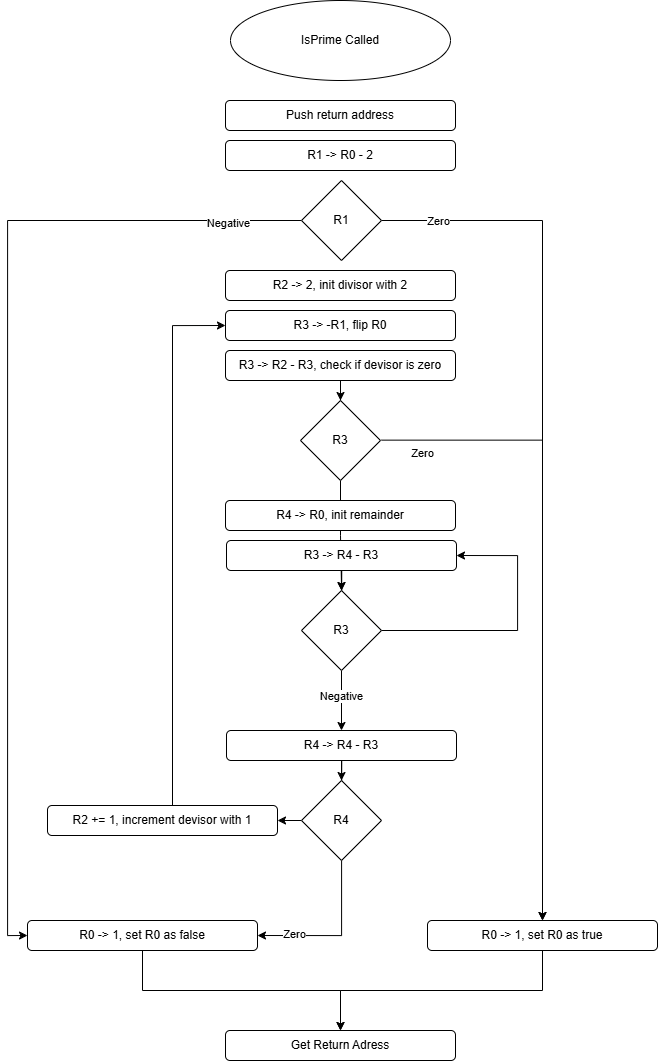

The diagram above was exported from draw.io. Its source (the exported page's mxGraphModel, read from the mxfile embedded in the PNG):
<mxGraphModel dx="2011" dy="1400" grid="1" gridSize="10" guides="1" tooltips="1" connect="1" arrows="1" fold="1" page="1" pageScale="1" pageWidth="827" pageHeight="1169" math="0" shadow="0">
  <root>
    <mxCell id="0" />
    <mxCell id="1" parent="0" />
    <mxCell id="2r-0NKai4czFxgTp3twp-3" parent="1" style="ellipse;whiteSpace=wrap;html=1;" value="IsPrime Called" vertex="1">
      <mxGeometry height="80" width="220" x="303.00272727272727" y="40" as="geometry" />
    </mxCell>
    <mxCell id="2r-0NKai4czFxgTp3twp-4" parent="1" style="rounded=1;whiteSpace=wrap;html=1;" value="Push return address  " vertex="1">
      <mxGeometry height="30" width="230" x="298.00272727272727" y="140" as="geometry" />
    </mxCell>
    <mxCell id="6TBGtCinejyxscMUWEge-8" edge="1" parent="1" source="6TBGtCinejyxscMUWEge-3" style="edgeStyle=orthogonalEdgeStyle;rounded=0;orthogonalLoop=1;jettySize=auto;html=1;entryX=0;entryY=0.5;entryDx=0;entryDy=0;" target="6TBGtCinejyxscMUWEge-74">
      <mxGeometry relative="1" as="geometry">
        <Array as="points">
          <mxPoint x="80" y="260" />
          <mxPoint x="80" y="975" />
        </Array>
        <mxPoint x="250" y="260" as="targetPoint" />
      </mxGeometry>
    </mxCell>
    <mxCell id="6TBGtCinejyxscMUWEge-9" connectable="0" parent="6TBGtCinejyxscMUWEge-8" style="edgeLabel;html=1;align=center;verticalAlign=middle;resizable=0;points=[];" value="Negative" vertex="1">
      <mxGeometry relative="1" x="-0.1489" y="-5" as="geometry">
        <mxPoint x="225" y="-142" as="offset" />
      </mxGeometry>
    </mxCell>
    <mxCell id="6TBGtCinejyxscMUWEge-12" edge="1" parent="1" source="6TBGtCinejyxscMUWEge-3" style="edgeStyle=orthogonalEdgeStyle;rounded=0;orthogonalLoop=1;jettySize=auto;html=1;entryX=0.5;entryY=0;entryDx=0;entryDy=0;" target="6TBGtCinejyxscMUWEge-75">
      <mxGeometry relative="1" as="geometry">
        <mxPoint x="560" y="260" as="targetPoint" />
      </mxGeometry>
    </mxCell>
    <mxCell id="6TBGtCinejyxscMUWEge-13" connectable="0" parent="6TBGtCinejyxscMUWEge-12" style="edgeLabel;html=1;align=center;verticalAlign=middle;resizable=0;points=[];" value="Zero" vertex="1">
      <mxGeometry relative="1" x="0.1781" y="-1" as="geometry">
        <mxPoint x="-104" y="-346" as="offset" />
      </mxGeometry>
    </mxCell>
    <mxCell id="6TBGtCinejyxscMUWEge-3" parent="1" style="rhombus;whiteSpace=wrap;html=1;" value="R1" vertex="1">
      <mxGeometry height="80" width="80" x="374" y="220" as="geometry" />
    </mxCell>
    <mxCell id="6TBGtCinejyxscMUWEge-5" parent="1" style="rounded=1;whiteSpace=wrap;html=1;" value="R1 -&amp;gt; R0 - 2" vertex="1">
      <mxGeometry height="30" width="230" x="298" y="180" as="geometry" />
    </mxCell>
    <mxCell id="6TBGtCinejyxscMUWEge-17" parent="1" style="rounded=1;whiteSpace=wrap;html=1;" value="R2 -&amp;gt; 2, init divisor with 2" vertex="1">
      <mxGeometry height="30" width="230" x="298" y="310" as="geometry" />
    </mxCell>
    <mxCell id="6TBGtCinejyxscMUWEge-18" parent="1" style="rounded=1;whiteSpace=wrap;html=1;" value="R3 -&amp;gt; -R1, flip R0" vertex="1">
      <mxGeometry height="30" width="230" x="298" y="350" as="geometry" />
    </mxCell>
    <mxCell id="6TBGtCinejyxscMUWEge-35" edge="1" parent="1" source="6TBGtCinejyxscMUWEge-19" style="edgeStyle=orthogonalEdgeStyle;rounded=0;orthogonalLoop=1;jettySize=auto;html=1;entryX=0.5;entryY=0;entryDx=0;entryDy=0;" target="6TBGtCinejyxscMUWEge-20">
      <mxGeometry relative="1" as="geometry" />
    </mxCell>
    <mxCell id="6TBGtCinejyxscMUWEge-19" parent="1" style="rounded=1;whiteSpace=wrap;html=1;" value="R3 -&amp;gt; R2 - R3, check if devisor is zero" vertex="1">
      <mxGeometry height="30" width="230" x="298" y="390" as="geometry" />
    </mxCell>
    <mxCell id="6TBGtCinejyxscMUWEge-73" edge="1" parent="1" source="6TBGtCinejyxscMUWEge-20" style="edgeStyle=orthogonalEdgeStyle;rounded=0;orthogonalLoop=1;jettySize=auto;html=1;" target="6TBGtCinejyxscMUWEge-30" value="">
      <mxGeometry relative="1" as="geometry" />
    </mxCell>
    <mxCell id="6TBGtCinejyxscMUWEge-20" parent="1" style="rhombus;whiteSpace=wrap;html=1;" value="R3" vertex="1">
      <mxGeometry height="80" width="80" x="373" y="440" as="geometry" />
    </mxCell>
    <mxCell id="6TBGtCinejyxscMUWEge-25" edge="1" parent="1" style="edgeStyle=orthogonalEdgeStyle;rounded=0;orthogonalLoop=1;jettySize=auto;html=1;entryX=0.5;entryY=0;entryDx=0;entryDy=0;" target="6TBGtCinejyxscMUWEge-75">
      <mxGeometry relative="1" as="geometry">
        <mxPoint x="454" y="479.64" as="sourcePoint" />
        <mxPoint x="560" y="479.64" as="targetPoint" />
      </mxGeometry>
    </mxCell>
    <mxCell id="6TBGtCinejyxscMUWEge-26" connectable="0" parent="6TBGtCinejyxscMUWEge-25" style="edgeLabel;html=1;align=center;verticalAlign=middle;resizable=0;points=[];" value="Zero" vertex="1">
      <mxGeometry relative="1" x="0.1781" y="-1" as="geometry">
        <mxPoint x="-120" y="-205" as="offset" />
      </mxGeometry>
    </mxCell>
    <mxCell id="6TBGtCinejyxscMUWEge-28" parent="1" style="rounded=1;whiteSpace=wrap;html=1;" value="R4 -&amp;gt; R0, init remainder" vertex="1">
      <mxGeometry height="30" width="230" x="298" y="540" as="geometry" />
    </mxCell>
    <mxCell id="6TBGtCinejyxscMUWEge-43" edge="1" parent="1" source="6TBGtCinejyxscMUWEge-29" style="edgeStyle=orthogonalEdgeStyle;rounded=0;orthogonalLoop=1;jettySize=auto;html=1;entryX=0.5;entryY=0;entryDx=0;entryDy=0;" target="6TBGtCinejyxscMUWEge-30">
      <mxGeometry relative="1" as="geometry" />
    </mxCell>
    <mxCell id="6TBGtCinejyxscMUWEge-29" parent="1" style="rounded=1;whiteSpace=wrap;html=1;" value="R3 -&amp;gt; R4 - R3" vertex="1">
      <mxGeometry height="30" width="230" x="299" y="580" as="geometry" />
    </mxCell>
    <mxCell id="6TBGtCinejyxscMUWEge-60" edge="1" parent="1" source="6TBGtCinejyxscMUWEge-30" style="edgeStyle=orthogonalEdgeStyle;rounded=0;orthogonalLoop=1;jettySize=auto;html=1;entryX=1;entryY=0.5;entryDx=0;entryDy=0;" target="6TBGtCinejyxscMUWEge-29">
      <mxGeometry relative="1" as="geometry">
        <Array as="points">
          <mxPoint x="590" y="670" />
          <mxPoint x="590" y="595" />
        </Array>
      </mxGeometry>
    </mxCell>
    <mxCell id="6TBGtCinejyxscMUWEge-62" edge="1" parent="1" source="6TBGtCinejyxscMUWEge-30" style="edgeStyle=orthogonalEdgeStyle;rounded=0;orthogonalLoop=1;jettySize=auto;html=1;entryX=0.5;entryY=0;entryDx=0;entryDy=0;" target="6TBGtCinejyxscMUWEge-61">
      <mxGeometry relative="1" as="geometry" />
    </mxCell>
    <mxCell id="6TBGtCinejyxscMUWEge-63" connectable="0" parent="6TBGtCinejyxscMUWEge-62" style="edgeLabel;html=1;align=center;verticalAlign=middle;resizable=0;points=[];" value="Negative" vertex="1">
      <mxGeometry relative="1" x="-0.0344" y="4" as="geometry">
        <mxPoint x="-5" y="-4" as="offset" />
      </mxGeometry>
    </mxCell>
    <mxCell id="6TBGtCinejyxscMUWEge-30" parent="1" style="rhombus;whiteSpace=wrap;html=1;" value="R3" vertex="1">
      <mxGeometry height="80" width="80" x="374" y="630" as="geometry" />
    </mxCell>
    <mxCell id="6TBGtCinejyxscMUWEge-71" edge="1" parent="1" source="6TBGtCinejyxscMUWEge-61" style="edgeStyle=orthogonalEdgeStyle;rounded=0;orthogonalLoop=1;jettySize=auto;html=1;entryX=0.5;entryY=0;entryDx=0;entryDy=0;" target="6TBGtCinejyxscMUWEge-65">
      <mxGeometry relative="1" as="geometry" />
    </mxCell>
    <mxCell id="6TBGtCinejyxscMUWEge-61" parent="1" style="rounded=1;whiteSpace=wrap;html=1;" value="R4 -&amp;gt; R4 - R3" vertex="1">
      <mxGeometry height="30" width="230" x="299" y="770" as="geometry" />
    </mxCell>
    <mxCell id="6TBGtCinejyxscMUWEge-66" edge="1" parent="1" source="6TBGtCinejyxscMUWEge-65" style="edgeStyle=orthogonalEdgeStyle;rounded=0;orthogonalLoop=1;jettySize=auto;html=1;entryX=1;entryY=0.5;entryDx=0;entryDy=0;" target="6TBGtCinejyxscMUWEge-67">
      <mxGeometry relative="1" as="geometry">
        <Array as="points" />
      </mxGeometry>
    </mxCell>
    <mxCell id="6TBGtCinejyxscMUWEge-69" edge="1" parent="1" source="6TBGtCinejyxscMUWEge-65" style="edgeStyle=orthogonalEdgeStyle;rounded=0;orthogonalLoop=1;jettySize=auto;html=1;entryX=1;entryY=0.5;entryDx=0;entryDy=0;" target="6TBGtCinejyxscMUWEge-74">
      <mxGeometry relative="1" as="geometry">
        <Array as="points">
          <mxPoint x="414" y="975" />
        </Array>
        <mxPoint x="560" y="860" as="targetPoint" />
      </mxGeometry>
    </mxCell>
    <mxCell id="6TBGtCinejyxscMUWEge-70" connectable="0" parent="6TBGtCinejyxscMUWEge-69" style="edgeLabel;html=1;align=center;verticalAlign=middle;resizable=0;points=[];" value="Zero" vertex="1">
      <mxGeometry relative="1" x="0.2516" y="-1" as="geometry">
        <mxPoint x="-23" y="-1" as="offset" />
      </mxGeometry>
    </mxCell>
    <mxCell id="6TBGtCinejyxscMUWEge-65" parent="1" style="rhombus;whiteSpace=wrap;html=1;" value="R4" vertex="1">
      <mxGeometry height="80" width="80" x="374" y="820" as="geometry" />
    </mxCell>
    <mxCell id="6TBGtCinejyxscMUWEge-68" edge="1" parent="1" source="6TBGtCinejyxscMUWEge-67" style="edgeStyle=orthogonalEdgeStyle;rounded=0;orthogonalLoop=1;jettySize=auto;html=1;entryX=0;entryY=0.5;entryDx=0;entryDy=0;exitX=0.5;exitY=0;exitDx=0;exitDy=0;" target="6TBGtCinejyxscMUWEge-18">
      <mxGeometry relative="1" as="geometry">
        <Array as="points">
          <mxPoint x="245" y="365" />
        </Array>
      </mxGeometry>
    </mxCell>
    <mxCell id="6TBGtCinejyxscMUWEge-67" parent="1" style="rounded=1;whiteSpace=wrap;html=1;" value="R2 += 1, increment devisor with 1" vertex="1">
      <mxGeometry height="30" width="230" x="120" y="845" as="geometry" />
    </mxCell>
    <mxCell id="6TBGtCinejyxscMUWEge-78" edge="1" parent="1" source="6TBGtCinejyxscMUWEge-74" style="edgeStyle=orthogonalEdgeStyle;rounded=0;orthogonalLoop=1;jettySize=auto;html=1;entryX=0.5;entryY=0;entryDx=0;entryDy=0;" target="6TBGtCinejyxscMUWEge-76">
      <mxGeometry relative="1" as="geometry" />
    </mxCell>
    <mxCell id="6TBGtCinejyxscMUWEge-74" parent="1" style="rounded=1;whiteSpace=wrap;html=1;" value="R0 -&amp;gt; 1, set R0 as false" vertex="1">
      <mxGeometry height="30" width="230" x="100" y="960" as="geometry" />
    </mxCell>
    <mxCell id="6TBGtCinejyxscMUWEge-79" edge="1" parent="1" source="6TBGtCinejyxscMUWEge-75" style="edgeStyle=orthogonalEdgeStyle;rounded=0;orthogonalLoop=1;jettySize=auto;html=1;entryX=0.5;entryY=0;entryDx=0;entryDy=0;" target="6TBGtCinejyxscMUWEge-76">
      <mxGeometry relative="1" as="geometry" />
    </mxCell>
    <mxCell id="6TBGtCinejyxscMUWEge-75" parent="1" style="rounded=1;whiteSpace=wrap;html=1;" value="R0 -&amp;gt; 1, set R0 as true" vertex="1">
      <mxGeometry height="30" width="230" x="500" y="960" as="geometry" />
    </mxCell>
    <mxCell id="6TBGtCinejyxscMUWEge-76" parent="1" style="rounded=1;whiteSpace=wrap;html=1;" value="Get Return Adress" vertex="1">
      <mxGeometry height="30" width="230" x="298" y="1070" as="geometry" />
    </mxCell>
  </root>
</mxGraphModel>